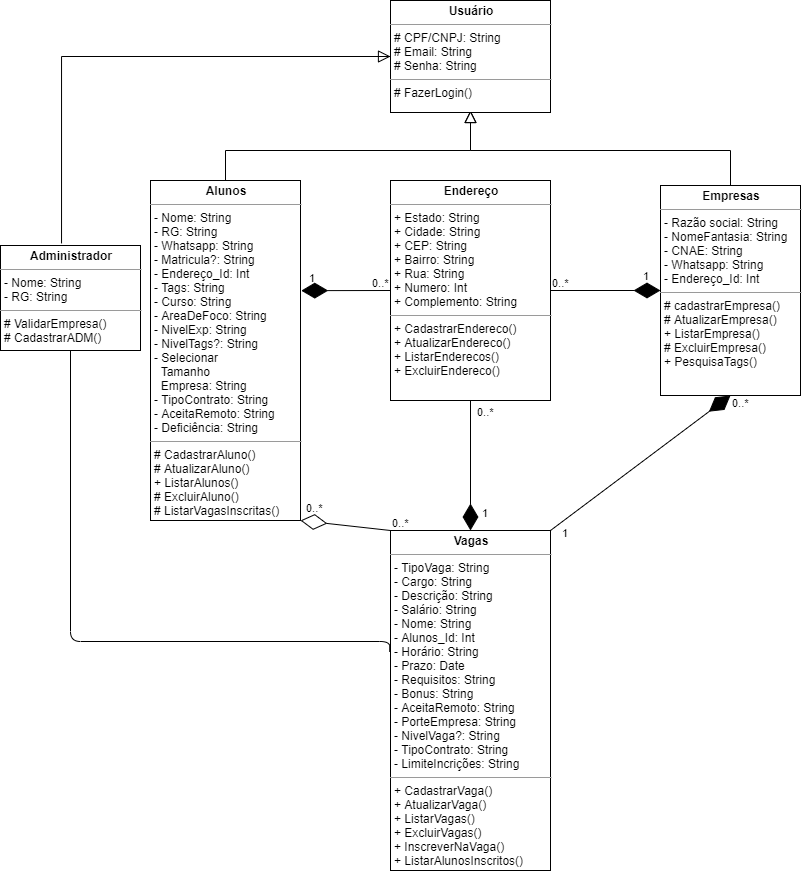

The diagram above was exported from draw.io. Its source (the exported page's mxGraphModel, read from the mxfile embedded in the PNG):
<mxGraphModel dx="2982" dy="1125" grid="1" gridSize="10" guides="1" tooltips="1" connect="1" arrows="1" fold="1" page="1" pageScale="1" pageWidth="827" pageHeight="1169" math="0" shadow="0">
  <root>
    <mxCell id="WIyWlLk6GJQsqaUBKTNV-0" />
    <mxCell id="WIyWlLk6GJQsqaUBKTNV-1" parent="WIyWlLk6GJQsqaUBKTNV-0" />
    <mxCell id="zkfFHV4jXpPFQw0GAbJ--12" value="" style="endArrow=block;endSize=10;endFill=0;shadow=0;strokeWidth=1;rounded=0;edgeStyle=elbowEdgeStyle;elbow=vertical;exitX=0.5;exitY=0;exitDx=0;exitDy=0;" parent="WIyWlLk6GJQsqaUBKTNV-1" source="5fHvncW5nsX7eTfB6kVb-14" edge="1">
      <mxGeometry width="160" relative="1" as="geometry">
        <mxPoint x="60" y="190" as="sourcePoint" />
        <mxPoint x="200" y="140" as="targetPoint" />
        <Array as="points">
          <mxPoint x="80" y="180" />
        </Array>
      </mxGeometry>
    </mxCell>
    <mxCell id="zkfFHV4jXpPFQw0GAbJ--16" value="" style="endArrow=block;endSize=10;endFill=0;shadow=0;strokeWidth=1;rounded=0;edgeStyle=elbowEdgeStyle;elbow=vertical;exitX=0.5;exitY=0;exitDx=0;exitDy=0;" parent="WIyWlLk6GJQsqaUBKTNV-1" source="5fHvncW5nsX7eTfB6kVb-16" edge="1">
      <mxGeometry width="160" relative="1" as="geometry">
        <mxPoint x="370" y="240" as="sourcePoint" />
        <mxPoint x="200" y="140" as="targetPoint" />
        <Array as="points">
          <mxPoint x="270" y="180" />
        </Array>
      </mxGeometry>
    </mxCell>
    <mxCell id="5fHvncW5nsX7eTfB6kVb-0" value="&lt;p style=&quot;margin: 0px ; margin-top: 4px ; text-align: center&quot;&gt;&lt;b&gt;Usuário&lt;/b&gt;&lt;/p&gt;&lt;hr size=&quot;1&quot;&gt;&lt;p style=&quot;margin: 0px 0px 0px 4px&quot;&gt;# CPF/CNPJ: String&lt;/p&gt;&lt;p style=&quot;margin: 0px ; margin-left: 4px&quot;&gt;&lt;span&gt;# Email: String&lt;/span&gt;&lt;br&gt;&lt;/p&gt;&lt;p style=&quot;margin: 0px ; margin-left: 4px&quot;&gt;# Senha: String&lt;br&gt;&lt;/p&gt;&lt;hr size=&quot;1&quot;&gt;&lt;p style=&quot;margin: 0px ; margin-left: 4px&quot;&gt;# FazerLogin()&lt;br&gt;&lt;/p&gt;" style="verticalAlign=top;align=left;overflow=fill;fontSize=12;fontFamily=Helvetica;html=1;" parent="WIyWlLk6GJQsqaUBKTNV-1" vertex="1">
      <mxGeometry x="120" y="30" width="160" height="112" as="geometry" />
    </mxCell>
    <mxCell id="5fHvncW5nsX7eTfB6kVb-13" value="&lt;p style=&quot;margin: 0px ; margin-top: 4px ; text-align: center&quot;&gt;&lt;b&gt;Administrador&lt;/b&gt;&lt;/p&gt;&lt;hr size=&quot;1&quot;&gt;&lt;p style=&quot;margin: 0px ; margin-left: 4px&quot;&gt;- Nome: String&lt;/p&gt;&lt;p style=&quot;margin: 0px ; margin-left: 4px&quot;&gt;- RG: String&lt;/p&gt;&lt;hr size=&quot;1&quot;&gt;&lt;p style=&quot;margin: 0px ; margin-left: 4px&quot;&gt;# ValidarEmpresa()&lt;/p&gt;&lt;p style=&quot;margin: 0px ; margin-left: 4px&quot;&gt;# CadastrarADM()&lt;br&gt;&lt;/p&gt;" style="verticalAlign=top;align=left;overflow=fill;fontSize=12;fontFamily=Helvetica;html=1;" parent="WIyWlLk6GJQsqaUBKTNV-1" vertex="1">
      <mxGeometry x="-270" y="275" width="140" height="105" as="geometry" />
    </mxCell>
    <mxCell id="5fHvncW5nsX7eTfB6kVb-14" value="&lt;p style=&quot;margin: 0px ; margin-top: 4px ; text-align: center&quot;&gt;&lt;b&gt;Alunos&lt;/b&gt;&lt;/p&gt;&lt;hr size=&quot;1&quot;&gt;&lt;p style=&quot;margin: 0px ; margin-left: 4px&quot;&gt;- Nome: String&lt;br&gt;&lt;/p&gt;&lt;p style=&quot;margin: 0px ; margin-left: 4px&quot;&gt;&lt;span&gt;- RG: String&lt;/span&gt;&lt;br&gt;&lt;/p&gt;&lt;p style=&quot;margin: 0px ; margin-left: 4px&quot;&gt;- Whatsapp: String&lt;br&gt;&lt;/p&gt;&lt;p style=&quot;margin: 0px ; margin-left: 4px&quot;&gt;- Matricula?: String&lt;br&gt;&lt;/p&gt;&lt;p style=&quot;margin: 0px ; margin-left: 4px&quot;&gt;- Endereço_Id: Int&lt;br&gt;&lt;/p&gt;&lt;p style=&quot;margin: 0px ; margin-left: 4px&quot;&gt;- Tags: String&lt;br&gt;&lt;/p&gt;&lt;p style=&quot;margin: 0px ; margin-left: 4px&quot;&gt;- Curso: String&lt;br&gt;&lt;/p&gt;&lt;p style=&quot;margin: 0px ; margin-left: 4px&quot;&gt;- AreaDeFoco: String&lt;br&gt;&lt;/p&gt;&lt;p style=&quot;margin: 0px ; margin-left: 4px&quot;&gt;- NivelExp: String&lt;br&gt;&lt;/p&gt;&lt;p style=&quot;margin: 0px 0px 0px 4px&quot;&gt;- NivelTags?: String&lt;br&gt;&lt;/p&gt;&lt;p style=&quot;margin: 0px 0px 0px 4px&quot;&gt;- Selecionar&lt;/p&gt;&lt;p style=&quot;margin: 0px 0px 0px 4px&quot;&gt;&amp;nbsp; Tamanho&lt;/p&gt;&lt;p style=&quot;margin: 0px 0px 0px 4px&quot;&gt;&amp;nbsp; Empresa: String&lt;/p&gt;&lt;p style=&quot;margin: 0px 0px 0px 4px&quot;&gt;- TipoContrato: String&lt;/p&gt;&lt;p style=&quot;margin: 0px 0px 0px 4px&quot;&gt;- AceitaRemoto: String&lt;br&gt;&lt;/p&gt;&lt;p style=&quot;margin: 0px 0px 0px 4px&quot;&gt;- Deficiência: String&lt;br&gt;&lt;/p&gt;&lt;hr size=&quot;1&quot;&gt;&lt;p style=&quot;margin: 0px ; margin-left: 4px&quot;&gt;# CadastrarAluno()&lt;/p&gt;&lt;p style=&quot;margin: 0px ; margin-left: 4px&quot;&gt;# AtualizarAluno()&lt;br&gt;&lt;/p&gt;&lt;p style=&quot;margin: 0px ; margin-left: 4px&quot;&gt;+ ListarAlunos()&lt;br&gt;&lt;/p&gt;&lt;p style=&quot;margin: 0px ; margin-left: 4px&quot;&gt;# ExcluirAluno()&lt;br&gt;&lt;/p&gt;&lt;p style=&quot;margin: 0px ; margin-left: 4px&quot;&gt;# ListarVagasInscritas()&lt;br&gt;&lt;/p&gt;" style="verticalAlign=top;align=left;overflow=fill;fontSize=12;fontFamily=Helvetica;html=1;" parent="WIyWlLk6GJQsqaUBKTNV-1" vertex="1">
      <mxGeometry x="-120" y="210" width="150" height="340" as="geometry" />
    </mxCell>
    <mxCell id="5fHvncW5nsX7eTfB6kVb-16" value="&lt;p style=&quot;margin: 0px ; margin-top: 4px ; text-align: center&quot;&gt;&lt;b&gt;Empresas&lt;/b&gt;&lt;/p&gt;&lt;hr size=&quot;1&quot;&gt;&lt;p style=&quot;margin: 0px ; margin-left: 4px&quot;&gt;- Razão social: String&lt;br&gt;&lt;/p&gt;&lt;p style=&quot;margin: 0px ; margin-left: 4px&quot;&gt;- NomeFantasia: String&lt;/p&gt;&lt;p style=&quot;margin: 0px ; margin-left: 4px&quot;&gt;- CNAE: String&lt;br&gt;&lt;/p&gt;&lt;p style=&quot;margin: 0px ; margin-left: 4px&quot;&gt;- Whatsapp: String&lt;br&gt;&lt;/p&gt;&lt;p style=&quot;margin: 0px ; margin-left: 4px&quot;&gt;&lt;span&gt;- Endereço_Id: Int&lt;/span&gt;&lt;/p&gt;&lt;hr size=&quot;1&quot;&gt;&lt;p style=&quot;margin: 0px ; margin-left: 4px&quot;&gt;# cadastrarEmpresa()&lt;/p&gt;&lt;p style=&quot;margin: 0px ; margin-left: 4px&quot;&gt;# AtualizarEmpresa()&lt;br&gt;&lt;/p&gt;&lt;p style=&quot;margin: 0px ; margin-left: 4px&quot;&gt;+ ListarEmpresa()&lt;br&gt;&lt;/p&gt;&lt;p style=&quot;margin: 0px ; margin-left: 4px&quot;&gt;# ExcluirEmpresa()&lt;br&gt;&lt;/p&gt;&lt;p style=&quot;margin: 0px ; margin-left: 4px&quot;&gt;+ PesquisaTags()&lt;br&gt;&lt;/p&gt;" style="verticalAlign=top;align=left;overflow=fill;fontSize=12;fontFamily=Helvetica;html=1;" parent="WIyWlLk6GJQsqaUBKTNV-1" vertex="1">
      <mxGeometry x="390" y="215" width="140" height="210" as="geometry" />
    </mxCell>
    <mxCell id="5fHvncW5nsX7eTfB6kVb-17" value="&lt;p style=&quot;margin: 0px ; margin-top: 4px ; text-align: center&quot;&gt;&lt;b&gt;Vagas&lt;/b&gt;&lt;/p&gt;&lt;hr size=&quot;1&quot;&gt;&lt;p style=&quot;margin: 0px ; margin-left: 4px&quot;&gt;- TipoVaga: String&lt;br&gt;&lt;/p&gt;&lt;p style=&quot;margin: 0px ; margin-left: 4px&quot;&gt;- Cargo: String&lt;/p&gt;&lt;p style=&quot;margin: 0px ; margin-left: 4px&quot;&gt;- Descrição: String&lt;br&gt;&lt;/p&gt;&lt;p style=&quot;margin: 0px ; margin-left: 4px&quot;&gt;- Salário: String&lt;br&gt;&lt;/p&gt;&lt;p style=&quot;margin: 0px ; margin-left: 4px&quot;&gt;- Nome: String&lt;br&gt;&lt;/p&gt;&lt;p style=&quot;margin: 0px ; margin-left: 4px&quot;&gt;- Alunos_Id: Int&lt;br&gt;&lt;/p&gt;&lt;p style=&quot;margin: 0px ; margin-left: 4px&quot;&gt;- Horário: String&lt;br&gt;&lt;/p&gt;&lt;p style=&quot;margin: 0px ; margin-left: 4px&quot;&gt;- Prazo: Date&lt;br&gt;&lt;/p&gt;&lt;p style=&quot;margin: 0px ; margin-left: 4px&quot;&gt;- Requisitos: String&lt;br&gt;&lt;/p&gt;&lt;p style=&quot;margin: 0px ; margin-left: 4px&quot;&gt;- Bonus: String&lt;br&gt;&lt;/p&gt;&lt;p style=&quot;margin: 0px ; margin-left: 4px&quot;&gt;- AceitaRemoto: String&lt;br&gt;&lt;/p&gt;&lt;p style=&quot;margin: 0px ; margin-left: 4px&quot;&gt;- PorteEmpresa: String&lt;br&gt;&lt;/p&gt;&lt;p style=&quot;margin: 0px ; margin-left: 4px&quot;&gt;- NivelVaga?: String&lt;br&gt;&lt;/p&gt;&lt;p style=&quot;margin: 0px ; margin-left: 4px&quot;&gt;- TipoContrato: String&lt;br&gt;&lt;/p&gt;&lt;p style=&quot;margin: 0px ; margin-left: 4px&quot;&gt;- LimiteIncrições: String&lt;br&gt;&lt;/p&gt;&lt;hr size=&quot;1&quot;&gt;&lt;p style=&quot;margin: 0px ; margin-left: 4px&quot;&gt;+ CadastrarVaga()&lt;/p&gt;&lt;p style=&quot;margin: 0px ; margin-left: 4px&quot;&gt;+ AtualizarVaga()&lt;br&gt;&lt;/p&gt;&lt;p style=&quot;margin: 0px ; margin-left: 4px&quot;&gt;+ ListarVagas()&lt;br&gt;&lt;/p&gt;&lt;p style=&quot;margin: 0px ; margin-left: 4px&quot;&gt;+ ExcluirVagas()&lt;br&gt;&lt;/p&gt;&lt;p style=&quot;margin: 0px ; margin-left: 4px&quot;&gt;+ InscreverNaVaga()&lt;br&gt;&lt;/p&gt;&lt;p style=&quot;margin: 0px ; margin-left: 4px&quot;&gt;+ ListarAlunosInscritos()&lt;br&gt;&lt;/p&gt;" style="verticalAlign=top;align=left;overflow=fill;fontSize=12;fontFamily=Helvetica;html=1;" parent="WIyWlLk6GJQsqaUBKTNV-1" vertex="1">
      <mxGeometry x="120" y="560" width="160" height="340" as="geometry" />
    </mxCell>
    <mxCell id="5fHvncW5nsX7eTfB6kVb-20" value="" style="endArrow=none;html=1;edgeStyle=orthogonalEdgeStyle;exitX=0.5;exitY=1;exitDx=0;exitDy=0;entryX=-0.005;entryY=0.357;entryDx=0;entryDy=0;entryPerimeter=0;" parent="WIyWlLk6GJQsqaUBKTNV-1" source="5fHvncW5nsX7eTfB6kVb-13" target="5fHvncW5nsX7eTfB6kVb-17" edge="1">
      <mxGeometry relative="1" as="geometry">
        <mxPoint x="-20" y="480" as="sourcePoint" />
        <mxPoint x="240" y="480" as="targetPoint" />
        <Array as="points">
          <mxPoint x="-200" y="671" />
        </Array>
      </mxGeometry>
    </mxCell>
    <mxCell id="5fHvncW5nsX7eTfB6kVb-29" value="&lt;p style=&quot;margin: 0px ; margin-top: 4px ; text-align: center&quot;&gt;&lt;b&gt;Endereço&lt;/b&gt;&lt;/p&gt;&lt;hr size=&quot;1&quot;&gt;&lt;p style=&quot;margin: 0px ; margin-left: 4px&quot;&gt;+ Estado: String&lt;/p&gt;&lt;p style=&quot;margin: 0px ; margin-left: 4px&quot;&gt;+ Cidade: String&lt;br&gt;&lt;/p&gt;&lt;p style=&quot;margin: 0px ; margin-left: 4px&quot;&gt;+ CEP: String&lt;br&gt;&lt;/p&gt;&lt;p style=&quot;margin: 0px ; margin-left: 4px&quot;&gt;+ Bairro: String&lt;br&gt;&lt;/p&gt;&lt;p style=&quot;margin: 0px ; margin-left: 4px&quot;&gt;+ Rua: String&lt;br&gt;&lt;/p&gt;&lt;p style=&quot;margin: 0px ; margin-left: 4px&quot;&gt;+ Numero: Int&lt;br&gt;&lt;/p&gt;&lt;p style=&quot;margin: 0px ; margin-left: 4px&quot;&gt;+ Complemento: String&lt;br&gt;&lt;/p&gt;&lt;hr size=&quot;1&quot;&gt;&lt;p style=&quot;margin: 0px ; margin-left: 4px&quot;&gt;+ CadastrarEndereco()&lt;/p&gt;&lt;p style=&quot;margin: 0px ; margin-left: 4px&quot;&gt;+ AtualizarEndereco()&lt;br&gt;&lt;/p&gt;&lt;p style=&quot;margin: 0px ; margin-left: 4px&quot;&gt;+ ListarEnderecos()&lt;br&gt;&lt;/p&gt;&lt;p style=&quot;margin: 0px ; margin-left: 4px&quot;&gt;+ ExcluirEndereco()&lt;br&gt;&lt;/p&gt;" style="verticalAlign=top;align=left;overflow=fill;fontSize=12;fontFamily=Helvetica;html=1;" parent="WIyWlLk6GJQsqaUBKTNV-1" vertex="1">
      <mxGeometry x="120" y="210" width="160" height="220" as="geometry" />
    </mxCell>
    <mxCell id="5fHvncW5nsX7eTfB6kVb-30" value="" style="endArrow=diamondThin;endFill=1;endSize=24;html=1;exitX=0;exitY=0.5;exitDx=0;exitDy=0;entryX=1.005;entryY=0.324;entryDx=0;entryDy=0;entryPerimeter=0;" parent="WIyWlLk6GJQsqaUBKTNV-1" source="5fHvncW5nsX7eTfB6kVb-29" target="5fHvncW5nsX7eTfB6kVb-14" edge="1">
      <mxGeometry width="160" relative="1" as="geometry">
        <mxPoint x="480" y="86" as="sourcePoint" />
        <mxPoint x="50" y="330" as="targetPoint" />
      </mxGeometry>
    </mxCell>
    <mxCell id="5fHvncW5nsX7eTfB6kVb-32" value="" style="endArrow=diamondThin;endFill=1;endSize=24;html=1;exitX=0.5;exitY=1;exitDx=0;exitDy=0;entryX=0.5;entryY=0;entryDx=0;entryDy=0;" parent="WIyWlLk6GJQsqaUBKTNV-1" source="5fHvncW5nsX7eTfB6kVb-29" target="5fHvncW5nsX7eTfB6kVb-17" edge="1">
      <mxGeometry width="160" relative="1" as="geometry">
        <mxPoint x="430" y="565" as="sourcePoint" />
        <mxPoint x="280" y="450" as="targetPoint" />
      </mxGeometry>
    </mxCell>
    <mxCell id="5fHvncW5nsX7eTfB6kVb-33" value="" style="endArrow=diamondThin;endFill=1;endSize=24;html=1;exitX=1;exitY=0.5;exitDx=0;exitDy=0;entryX=0;entryY=0.5;entryDx=0;entryDy=0;" parent="WIyWlLk6GJQsqaUBKTNV-1" source="5fHvncW5nsX7eTfB6kVb-29" target="5fHvncW5nsX7eTfB6kVb-16" edge="1">
      <mxGeometry width="160" relative="1" as="geometry">
        <mxPoint x="440" y="575" as="sourcePoint" />
        <mxPoint x="290" y="460" as="targetPoint" />
      </mxGeometry>
    </mxCell>
    <mxCell id="5fHvncW5nsX7eTfB6kVb-34" value="" style="endArrow=diamondThin;endFill=1;endSize=24;html=1;exitX=1;exitY=0;exitDx=0;exitDy=0;entryX=0.5;entryY=1;entryDx=0;entryDy=0;" parent="WIyWlLk6GJQsqaUBKTNV-1" source="5fHvncW5nsX7eTfB6kVb-17" target="5fHvncW5nsX7eTfB6kVb-16" edge="1">
      <mxGeometry width="160" relative="1" as="geometry">
        <mxPoint x="425" y="602.5" as="sourcePoint" />
        <mxPoint x="315" y="490" as="targetPoint" />
      </mxGeometry>
    </mxCell>
    <mxCell id="5fHvncW5nsX7eTfB6kVb-39" value="1" style="edgeLabel;resizable=0;html=1;align=left;verticalAlign=top;labelBackgroundColor=none;" parent="WIyWlLk6GJQsqaUBKTNV-1" connectable="0" vertex="1">
      <mxGeometry x="290" y="550" as="geometry" />
    </mxCell>
    <mxCell id="5fHvncW5nsX7eTfB6kVb-41" value="0..*" style="edgeLabel;resizable=0;html=1;align=left;verticalAlign=top;" parent="WIyWlLk6GJQsqaUBKTNV-1" connectable="0" vertex="1">
      <mxGeometry x="460" y="420" as="geometry" />
    </mxCell>
    <mxCell id="5fHvncW5nsX7eTfB6kVb-42" value="1" style="edgeLabel;resizable=0;html=1;align=left;verticalAlign=top;labelBackgroundColor=none;" parent="WIyWlLk6GJQsqaUBKTNV-1" connectable="0" vertex="1">
      <mxGeometry x="371" y="293" as="geometry" />
    </mxCell>
    <mxCell id="5fHvncW5nsX7eTfB6kVb-43" value="1" style="edgeLabel;resizable=0;html=1;align=left;verticalAlign=top;labelBackgroundColor=none;" parent="WIyWlLk6GJQsqaUBKTNV-1" connectable="0" vertex="1">
      <mxGeometry x="210" y="530" as="geometry" />
    </mxCell>
    <mxCell id="5fHvncW5nsX7eTfB6kVb-47" value="" style="endArrow=block;endSize=10;endFill=0;shadow=0;strokeWidth=1;rounded=0;edgeStyle=elbowEdgeStyle;elbow=vertical;exitX=0.436;exitY=-0.02;exitDx=0;exitDy=0;exitPerimeter=0;entryX=0;entryY=0.5;entryDx=0;entryDy=0;" parent="WIyWlLk6GJQsqaUBKTNV-1" source="5fHvncW5nsX7eTfB6kVb-13" target="5fHvncW5nsX7eTfB6kVb-0" edge="1">
      <mxGeometry width="160" relative="1" as="geometry">
        <mxPoint x="-110" y="200" as="sourcePoint" />
        <mxPoint x="-10" y="120" as="targetPoint" />
        <Array as="points">
          <mxPoint x="30" y="86" />
        </Array>
      </mxGeometry>
    </mxCell>
    <mxCell id="5fHvncW5nsX7eTfB6kVb-48" value="" style="endArrow=diamondThin;endFill=0;endSize=24;html=1;entryX=1;entryY=1;entryDx=0;entryDy=0;exitX=0;exitY=0;exitDx=0;exitDy=0;" parent="WIyWlLk6GJQsqaUBKTNV-1" source="5fHvncW5nsX7eTfB6kVb-17" target="5fHvncW5nsX7eTfB6kVb-14" edge="1">
      <mxGeometry width="160" relative="1" as="geometry">
        <mxPoint y="500" as="sourcePoint" />
        <mxPoint x="160" y="500" as="targetPoint" />
      </mxGeometry>
    </mxCell>
    <mxCell id="5fHvncW5nsX7eTfB6kVb-52" value="0..*" style="edgeLabel;resizable=0;html=1;align=left;verticalAlign=top;labelBackgroundColor=none;" parent="WIyWlLk6GJQsqaUBKTNV-1" connectable="0" vertex="1">
      <mxGeometry x="120" y="540" as="geometry" />
    </mxCell>
    <mxCell id="5fHvncW5nsX7eTfB6kVb-53" value="0..*" style="edgeLabel;resizable=0;html=1;align=left;verticalAlign=top;labelBackgroundColor=none;" parent="WIyWlLk6GJQsqaUBKTNV-1" connectable="0" vertex="1">
      <mxGeometry x="34" y="525" as="geometry" />
    </mxCell>
    <mxCell id="5fHvncW5nsX7eTfB6kVb-54" value="0..*" style="edgeLabel;resizable=0;html=1;align=left;verticalAlign=top;labelBackgroundColor=none;" parent="WIyWlLk6GJQsqaUBKTNV-1" connectable="0" vertex="1">
      <mxGeometry x="280" y="300" as="geometry" />
    </mxCell>
    <mxCell id="5fHvncW5nsX7eTfB6kVb-55" value="0..*" style="edgeLabel;resizable=0;html=1;align=left;verticalAlign=top;labelBackgroundColor=none;" parent="WIyWlLk6GJQsqaUBKTNV-1" connectable="0" vertex="1">
      <mxGeometry x="100" y="300" as="geometry" />
    </mxCell>
    <mxCell id="5fHvncW5nsX7eTfB6kVb-56" value="0..*" style="edgeLabel;resizable=0;html=1;align=left;verticalAlign=top;labelBackgroundColor=none;" parent="WIyWlLk6GJQsqaUBKTNV-1" connectable="0" vertex="1">
      <mxGeometry x="345" y="578" as="geometry">
        <mxPoint x="-140" y="-149" as="offset" />
      </mxGeometry>
    </mxCell>
    <mxCell id="GK0jSM0gUJJntXhmIW6b-0" value="1" style="edgeLabel;resizable=0;html=1;align=left;verticalAlign=top;labelBackgroundColor=none;" parent="WIyWlLk6GJQsqaUBKTNV-1" connectable="0" vertex="1">
      <mxGeometry x="35" y="354" as="geometry">
        <mxPoint x="2" y="-59" as="offset" />
      </mxGeometry>
    </mxCell>
  </root>
</mxGraphModel>